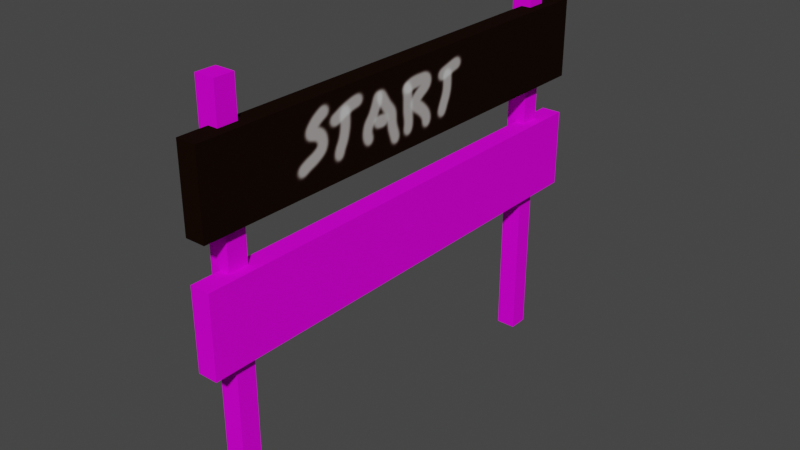 # Source: StartExitSign.blend  (saved by Blender 2.80.75; exported with 4.5.12 LTS)
import bpy
from mathutils import Matrix  # noqa: F401  (used for matrix-valued properties, if any)

bpy.ops.wm.read_factory_settings(use_empty=True)
scene = bpy.context.scene
scene.name = 'Scene'

# ---- collections
col_collection = bpy.data.collections.new('Collection'); scene.collection.children.link(col_collection)

# ---- images (referenced by path relative to the original .blend; pixels are not part of the script)
import os
ASSET_DIR = os.environ.get("B2B_ASSET_DIR", "")  # directory of the original .blend (textures are referenced by path, not embedded)
HERE = os.path.dirname(os.path.abspath(__file__))  # packed textures are extracted next to this script under _unpacked/

def load_image(name, relpath, width, height, colorspace="sRGB"):
    """Load a texture the original file referenced (path relative to the .blend, or extracted next to this script)."""
    p = next((c for c in (os.path.join(HERE, relpath), os.path.join(ASSET_DIR, relpath)) if relpath and os.path.exists(c)), "")
    if p:
        img = bpy.data.images.load(p, check_existing=True)
        img.name = name
    else:  # same state as the original file: an image datablock whose file is absent (Cycles renders it pink)
        img = bpy.data.images.new(name, width, height)
        img.source = "FILE"
        img.filepath = "//" + (relpath or name)
    img.colorspace_settings.name = colorspace
    return img
img_bottomsign_base_color = load_image('BottomSign Base Color', '', 1024, 1024, 'sRGB')
img_topsign_base_color = load_image('TopSign Base Color', '_unpacked/TopSign_Base_Color.98f4e6c7.png', 1024, 1024, 'sRGB')

# ---- materials (node trees are filled in below, after node groups)
mat_bottomsign = bpy.data.materials.new('BottomSign')
mat_bottomsign.alpha_threshold = 0.0
mat_bottomsign.use_transparent_shadow = False
mat_bottomsign.line_color = (0.0, 0.0, 0.0, 1.0)
mat_topsign = bpy.data.materials.new('TopSign')
mat_topsign.alpha_threshold = 0.0
mat_topsign.use_transparent_shadow = False
mat_topsign.line_color = (0.0, 0.0, 0.0, 1.0)

# ---- material node trees
mat_bottomsign.use_nodes = True; mat_bottomsign.node_tree.nodes.clear()
_N = mat_bottomsign.node_tree.nodes; _L = mat_bottomsign.node_tree.links
n0 = _N.new('ShaderNodeOutputMaterial'); n0.name = 'Material Output'; n0.location = (300, 300)
n1 = _N.new('ShaderNodeBsdfPrincipled'); n1.name = 'Principled BSDF'; n1.location = (10, 300)
n1.distribution = 'GGX'
n1.subsurface_method = 'BURLEY'
n1.inputs[2].default_value = 1.0
n1.inputs[3].default_value = 1.45
n1.inputs[13].default_value = 0.0
n1.inputs[18].default_value = 0.1
n1.inputs[27].default_value = (0.0, 0.0, 0.0, 1.0)
n1.inputs[28].default_value = 1.0
n2 = _N.new('ShaderNodeTexImage'); n2.name = 'Image Texture'; n2.location = (-280, 280)
n2.image = img_bottomsign_base_color
_L.new(n1.outputs[0], n0.inputs[0])
_L.new(n2.outputs[0], n1.inputs[0])
n0.is_active_output = True
mat_topsign.use_nodes = True; mat_topsign.node_tree.nodes.clear()
_N = mat_topsign.node_tree.nodes; _L = mat_topsign.node_tree.links
n0 = _N.new('ShaderNodeOutputMaterial'); n0.name = 'Material Output'; n0.location = (300, 300)
n1 = _N.new('ShaderNodeBsdfPrincipled'); n1.name = 'Principled BSDF'; n1.location = (10, 300)
n1.distribution = 'GGX'
n1.subsurface_method = 'BURLEY'
n1.inputs[2].default_value = 1.0
n1.inputs[3].default_value = 1.45
n1.inputs[13].default_value = 0.0
n1.inputs[18].default_value = 0.1
n1.inputs[27].default_value = (0.0, 0.0, 0.0, 1.0)
n1.inputs[28].default_value = 1.0
n2 = _N.new('ShaderNodeTexImage'); n2.name = 'Image Texture'; n2.location = (-280, 280)
n2.image = img_topsign_base_color
_L.new(n1.outputs[0], n0.inputs[0])
_L.new(n2.outputs[0], n1.inputs[0])
n0.is_active_output = True

# ---- world
world_world = bpy.data.worlds.new('World'); scene.world = world_world
world_world.use_nodes = True; world_world.node_tree.nodes.clear()
_N = world_world.node_tree.nodes; _L = world_world.node_tree.links
n0 = _N.new('ShaderNodeOutputWorld'); n0.name = 'World Output'; n0.location = (300, 300)
n1 = _N.new('ShaderNodeBackground'); n1.name = 'Background'; n1.location = (10, 300)
n1.inputs[0].default_value = (0.05088, 0.05088, 0.05088, 1.0)
_L.new(n1.outputs[0], n0.inputs[0])
n0.is_active_output = True
world_world.color = (0.05088, 0.05088, 0.05088)
world_world.use_sun_shadow = False
world_world.sun_shadow_jitter_overblur = 0.0

# ---- meshes
me_cube = bpy.data.meshes.new('Cube')
me_cube.from_pydata([(1.0, 1.0, 1.0), (1.0, 1.0, -1.0), (1.0, -1.0, 1.0), (1.0, -1.0, -1.0), (-1.0, 1.0, 1.0), (-1.0, 1.0, -1.0), (-1.0, -1.0, 1.0), (-1.0, -1.0, -1.0)], [], [(0, 4, 6, 2), (3, 2, 6, 7), (7, 6, 4, 5), (5, 1, 3, 7), (1, 0, 2, 3), (5, 4, 0, 1)])
_uv = me_cube.uv_layers.new(name='UVMap')
_uv.uv.foreach_set('vector', [0.375, 0.0, 0.625, 0.0, 0.625, 0.25, 0.375, 0.25, 0.375, 0.25, 0.625, 0.25, 0.625, 0.5, 0.375, 0.5, 0.375, 0.5, 0.625, 0.5, 0.625, 0.75, 0.375, 0.75, 0.375, 0.75, 0.625, 0.75, 0.625, 1.0, 0.375, 1.0, 0.125, 0.5, 0.375, 0.5, 0.375, 0.75, 0.125, 0.75, 0.625, 0.5, 0.875, 0.5, 0.875, 0.75, 0.625, 0.75])
me_cube.materials.append(mat_bottomsign)
me_cube.use_remesh_preserve_volume = False
me_cube.use_remesh_preserve_attributes = False
me_cube.use_mirror_vertex_groups = False
me_cube.update()
me_cube_001 = bpy.data.meshes.new('Cube.001')
me_cube_001.from_pydata([(1.0, 1.0, 1.0), (1.0, 1.0, -1.0), (1.0, -1.0, 1.0), (1.0, -1.0, -1.0), (-1.0, 1.0, 1.0), (-1.0, 1.0, -1.0), (-1.0, -1.0, 1.0), (-1.0, -1.0, -1.0)], [], [(0, 4, 6, 2), (3, 2, 6, 7), (7, 6, 4, 5), (5, 1, 3, 7), (1, 0, 2, 3), (5, 4, 0, 1)])
_uv = me_cube_001.uv_layers.new(name='UVMap')
_uv.uv.foreach_set('vector', [0.375, 0.0, 0.625, 0.0, 0.625, 0.25, 0.375, 0.25, 0.375, 0.25, 0.625, 0.25, 0.625, 0.5, 0.375, 0.5, 0.375, 0.5, 0.625, 0.5, 0.625, 0.75, 0.375, 0.75, 0.375, 0.75, 0.625, 0.75, 0.625, 1.0, 0.375, 1.0, 0.125, 0.5, 0.375, 0.5, 0.375, 0.75, 0.125, 0.75, 0.625, 0.5, 0.875, 0.5, 0.875, 0.75, 0.625, 0.75])
me_cube_001.materials.append(mat_bottomsign)
me_cube_001.use_remesh_preserve_volume = False
me_cube_001.use_remesh_preserve_attributes = False
me_cube_001.use_mirror_vertex_groups = False
me_cube_001.update()
me_cube_002 = bpy.data.meshes.new('Cube.002')
me_cube_002.from_pydata([(-1.0, -1.0, -1.0), (-1.0, -1.0, 1.0), (-1.0, 1.0, -1.0), (-1.0, 1.0, 1.0), (1.0, -1.0, -1.0), (1.0, -1.0, 1.0), (1.0, 1.0, -1.0), (1.0, 1.0, 1.0)], [], [(0, 1, 3, 2), (2, 3, 7, 6), (6, 7, 5, 4), (4, 5, 1, 0), (2, 6, 4, 0), (7, 3, 1, 5)])
_uv = me_cube_002.uv_layers.new(name='UVMap')
_uv.uv.foreach_set('vector', [0.375, 0.0, 0.625, 0.0, 0.625, 0.25, 0.375, 0.25, 0.375, 0.25, 0.625, 0.25, 0.625, 0.5, 0.375, 0.5, 0.375, 0.5, 0.625, 0.5, 0.625, 0.75, 0.375, 0.75, 0.375, 0.75, 0.625, 0.75, 0.625, 1.0, 0.375, 1.0, 0.125, 0.5, 0.375, 0.5, 0.375, 0.75, 0.125, 0.75, 0.625, 0.5, 0.875, 0.5, 0.875, 0.75, 0.625, 0.75])
me_cube_002.materials.append(mat_topsign)
me_cube_002.use_remesh_preserve_volume = False
me_cube_002.use_remesh_preserve_attributes = False
me_cube_002.use_mirror_vertex_groups = False
me_cube_002.update()
me_cube_003 = bpy.data.meshes.new('Cube.003')
me_cube_003.from_pydata([(-1.0, -1.0, -1.0), (-1.0, -1.0, 1.0), (-1.0, 1.0, -1.0), (-1.0, 1.0, 1.0), (1.0, -1.0, -1.0), (1.0, -1.0, 1.0), (1.0, 1.0, -1.0), (1.0, 1.0, 1.0)], [], [(0, 1, 3, 2), (2, 3, 7, 6), (6, 7, 5, 4), (4, 5, 1, 0), (2, 6, 4, 0), (7, 3, 1, 5)])
_uv = me_cube_003.uv_layers.new(name='UVMap')
_uv.uv.foreach_set('vector', [0.375, 0.0, 0.625, 0.0, 0.625, 0.25, 0.375, 0.25, 0.375, 0.25, 0.625, 0.25, 0.625, 0.5, 0.375, 0.5, 0.375, 0.5, 0.625, 0.5, 0.625, 0.75, 0.375, 0.75, 0.375, 0.75, 0.625, 0.75, 0.625, 1.0, 0.375, 1.0, 0.125, 0.5, 0.375, 0.5, 0.375, 0.75, 0.125, 0.75, 0.625, 0.5, 0.875, 0.5, 0.875, 0.75, 0.625, 0.75])
me_cube_003.materials.append(mat_bottomsign)
me_cube_003.use_remesh_preserve_volume = False
me_cube_003.use_remesh_preserve_attributes = False
me_cube_003.use_mirror_vertex_groups = False
me_cube_003.update()

# ---- objects
ob_cube = bpy.data.objects.new('Cube', me_cube)
ob_cube_001 = bpy.data.objects.new('Cube.001', me_cube_001)
ob_cube_002 = bpy.data.objects.new('Cube.002', me_cube_002)
ob_cube_003 = bpy.data.objects.new('Cube.003', me_cube_003)

# ---- transforms, parenting, visibility, modifiers, constraints
ob_cube.location = (0.0, 0.0, 5.0)
ob_cube.scale = (0.25, 0.25, 5.0)
ob_cube.lock_rotations_4d = False
ob_cube.empty_display_type = 'ARROWS'
ob_cube.lineart.crease_threshold = 0.0
ob_cube_001.location = (0.0, 10.0, 5.0)
ob_cube_001.scale = (0.25, 0.25, 5.0)
ob_cube_001.lock_rotations_4d = False
ob_cube_001.empty_display_type = 'ARROWS'
ob_cube_001.lineart.crease_threshold = 0.0
ob_cube_002.location = (0.2496, 5.008, 8.049)
ob_cube_002.scale = (0.25, 6.0, 1.0)
ob_cube_002.lineart.crease_threshold = 0.0
ob_cube_003.location = (0.2496, 5.008, 5.049)
ob_cube_003.scale = (0.25, 6.0, 1.0)
ob_cube_003.lineart.crease_threshold = 0.0

# ---- collection membership
col_collection.objects.link(ob_cube)
col_collection.objects.link(ob_cube_001)
col_collection.objects.link(ob_cube_002)
col_collection.objects.link(ob_cube_003)

# ---- scene / render settings (as saved in the file)
scene.frame_start = 1; scene.frame_end = 250; scene.frame_set(1)
scene.render.engine = 'BLENDER_EEVEE_NEXT'
scene.cycles.use_denoising = False
scene.cycles.samples = 128
scene.cycles.sampling_pattern = 'TABULATED_SOBOL'
scene.cycles.use_adaptive_sampling = False
scene.cycles.use_light_tree = False
scene.view_settings.view_transform = 'Filmic'
bpy.context.view_layer.update()

# ---- added for rendering (the .blend has no active camera and no usable light): camera, sun
cam_auto = bpy.data.cameras.new('AutoCamera')
cam_auto.lens = 50.0
cam_auto.sensor_width = 36.0
cam_auto.clip_end = 1000.0
ob_auto_camera = bpy.data.objects.new('AutoCamera', cam_auto)
scene.collection.objects.link(ob_auto_camera)
ob_auto_camera.location = (14.5939, -12.3553, 16.5753)
ob_auto_camera.rotation_euler = (1.09748, -7.21219e-08, 0.694738)
scene.camera = ob_auto_camera
light_auto_sun = bpy.data.lights.new('AutoSun', 'SUN')
light_auto_sun.energy = 3.0
light_auto_sun.angle = 0.0523599
ob_auto_sun = bpy.data.objects.new('AutoSun', light_auto_sun)
scene.collection.objects.link(ob_auto_sun)
ob_auto_sun.rotation_euler = (0.872665, 0.174533, 0.523599)
bpy.context.view_layer.update()
